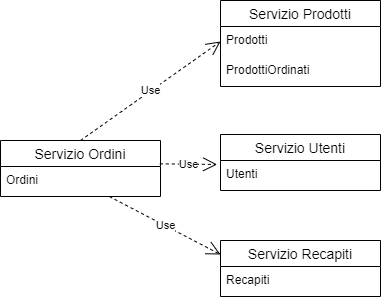

The diagram above was exported from draw.io. Its source (the exported page's mxGraphModel, read from the mxfile embedded in the PNG):
<mxGraphModel dx="781" dy="468" grid="1" gridSize="10" guides="1" tooltips="1" connect="1" arrows="1" fold="1" page="1" pageScale="1" pageWidth="827" pageHeight="1169" math="0" shadow="0">
  <root>
    <mxCell id="0" />
    <mxCell id="1" parent="0" />
    <mxCell id="KlHjvCS9_hdXP8DHD-Yh-3" value="Servizio Prodotti" style="swimlane;fontStyle=0;childLayout=stackLayout;horizontal=1;startSize=26;horizontalStack=0;resizeParent=1;resizeParentMax=0;resizeLast=0;collapsible=1;marginBottom=0;align=center;fontSize=14;" vertex="1" parent="1">
      <mxGeometry x="430" y="80" width="160" height="86" as="geometry" />
    </mxCell>
    <mxCell id="KlHjvCS9_hdXP8DHD-Yh-4" value="Prodotti" style="text;strokeColor=none;fillColor=none;spacingLeft=4;spacingRight=4;overflow=hidden;rotatable=0;points=[[0,0.5],[1,0.5]];portConstraint=eastwest;fontSize=12;" vertex="1" parent="KlHjvCS9_hdXP8DHD-Yh-3">
      <mxGeometry y="26" width="160" height="30" as="geometry" />
    </mxCell>
    <mxCell id="KlHjvCS9_hdXP8DHD-Yh-5" value="ProdottiOrdinati" style="text;strokeColor=none;fillColor=none;spacingLeft=4;spacingRight=4;overflow=hidden;rotatable=0;points=[[0,0.5],[1,0.5]];portConstraint=eastwest;fontSize=12;" vertex="1" parent="KlHjvCS9_hdXP8DHD-Yh-3">
      <mxGeometry y="56" width="160" height="30" as="geometry" />
    </mxCell>
    <mxCell id="KlHjvCS9_hdXP8DHD-Yh-7" value="Servizio Ordini" style="swimlane;fontStyle=0;childLayout=stackLayout;horizontal=1;startSize=26;horizontalStack=0;resizeParent=1;resizeParentMax=0;resizeLast=0;collapsible=1;marginBottom=0;align=center;fontSize=14;" vertex="1" parent="1">
      <mxGeometry x="210" y="220" width="160" height="56" as="geometry" />
    </mxCell>
    <mxCell id="KlHjvCS9_hdXP8DHD-Yh-8" value="Ordini" style="text;strokeColor=none;fillColor=none;spacingLeft=4;spacingRight=4;overflow=hidden;rotatable=0;points=[[0,0.5],[1,0.5]];portConstraint=eastwest;fontSize=12;" vertex="1" parent="KlHjvCS9_hdXP8DHD-Yh-7">
      <mxGeometry y="26" width="160" height="30" as="geometry" />
    </mxCell>
    <mxCell id="KlHjvCS9_hdXP8DHD-Yh-10" value="Servizio Utenti" style="swimlane;fontStyle=0;childLayout=stackLayout;horizontal=1;startSize=26;horizontalStack=0;resizeParent=1;resizeParentMax=0;resizeLast=0;collapsible=1;marginBottom=0;align=center;fontSize=14;" vertex="1" parent="1">
      <mxGeometry x="430" y="214" width="160" height="56" as="geometry" />
    </mxCell>
    <mxCell id="KlHjvCS9_hdXP8DHD-Yh-11" value="Utenti" style="text;strokeColor=none;fillColor=none;spacingLeft=4;spacingRight=4;overflow=hidden;rotatable=0;points=[[0,0.5],[1,0.5]];portConstraint=eastwest;fontSize=12;" vertex="1" parent="KlHjvCS9_hdXP8DHD-Yh-10">
      <mxGeometry y="26" width="160" height="30" as="geometry" />
    </mxCell>
    <mxCell id="KlHjvCS9_hdXP8DHD-Yh-12" value="Servizio Recapiti" style="swimlane;fontStyle=0;childLayout=stackLayout;horizontal=1;startSize=26;horizontalStack=0;resizeParent=1;resizeParentMax=0;resizeLast=0;collapsible=1;marginBottom=0;align=center;fontSize=14;" vertex="1" parent="1">
      <mxGeometry x="430" y="320" width="160" height="56" as="geometry" />
    </mxCell>
    <mxCell id="KlHjvCS9_hdXP8DHD-Yh-13" value="Recapiti" style="text;strokeColor=none;fillColor=none;spacingLeft=4;spacingRight=4;overflow=hidden;rotatable=0;points=[[0,0.5],[1,0.5]];portConstraint=eastwest;fontSize=12;" vertex="1" parent="KlHjvCS9_hdXP8DHD-Yh-12">
      <mxGeometry y="26" width="160" height="30" as="geometry" />
    </mxCell>
    <mxCell id="KlHjvCS9_hdXP8DHD-Yh-17" value="Use" style="endArrow=open;endSize=12;dashed=1;html=1;rounded=0;elbow=vertical;entryX=0;entryY=0.5;entryDx=0;entryDy=0;exitX=0.5;exitY=0;exitDx=0;exitDy=0;" edge="1" parent="1" source="KlHjvCS9_hdXP8DHD-Yh-7" target="KlHjvCS9_hdXP8DHD-Yh-4">
      <mxGeometry width="160" relative="1" as="geometry">
        <mxPoint x="250" y="150" as="sourcePoint" />
        <mxPoint x="410" y="150" as="targetPoint" />
      </mxGeometry>
    </mxCell>
    <mxCell id="KlHjvCS9_hdXP8DHD-Yh-18" value="Use" style="endArrow=open;endSize=12;dashed=1;html=1;rounded=0;elbow=vertical;entryX=-0.021;entryY=0.133;entryDx=0;entryDy=0;exitX=0.996;exitY=-0.089;exitDx=0;exitDy=0;entryPerimeter=0;exitPerimeter=0;" edge="1" parent="1" source="KlHjvCS9_hdXP8DHD-Yh-8" target="KlHjvCS9_hdXP8DHD-Yh-11">
      <mxGeometry width="160" relative="1" as="geometry">
        <mxPoint x="300" y="230" as="sourcePoint" />
        <mxPoint x="440" y="131" as="targetPoint" />
      </mxGeometry>
    </mxCell>
    <mxCell id="KlHjvCS9_hdXP8DHD-Yh-19" value="Use" style="endArrow=open;endSize=12;dashed=1;html=1;rounded=0;elbow=vertical;entryX=0;entryY=0.25;entryDx=0;entryDy=0;" edge="1" parent="1" source="KlHjvCS9_hdXP8DHD-Yh-8" target="KlHjvCS9_hdXP8DHD-Yh-12">
      <mxGeometry width="160" relative="1" as="geometry">
        <mxPoint x="310" y="240" as="sourcePoint" />
        <mxPoint x="450" y="141" as="targetPoint" />
      </mxGeometry>
    </mxCell>
  </root>
</mxGraphModel>